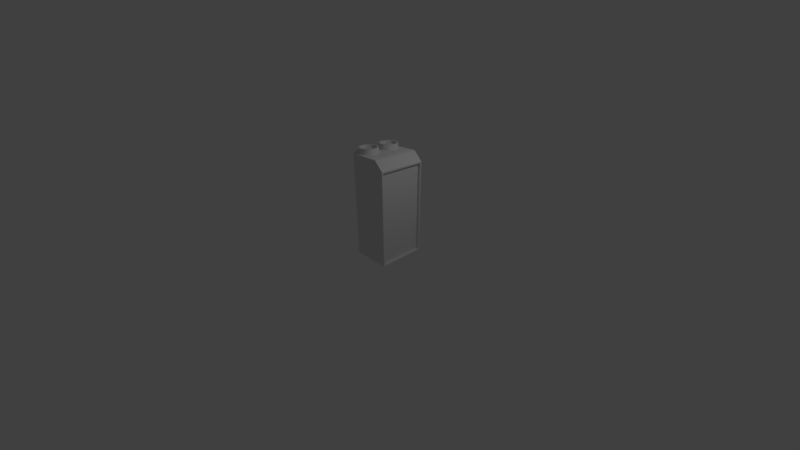 # Source: powercell1.blend  (saved by Blender 2.79.0; exported with 4.5.12 LTS)
import bpy
from mathutils import Matrix  # noqa: F401  (used for matrix-valued properties, if any)

bpy.ops.wm.read_factory_settings(use_empty=True)
scene = bpy.context.scene
scene.name = 'Scene'

# ---- collections
col_collection_1 = bpy.data.collections.new('Collection 1'); scene.collection.children.link(col_collection_1)

# ---- materials (node trees are filled in below, after node groups)
mat_material = bpy.data.materials.new('Material')
mat_material.alpha_threshold = 0.0
mat_material.use_transparent_shadow = False
mat_material.roughness = 0.5
mat_material.line_color = (0.0, 0.0, 0.0, 1.0)

# ---- node groups
ng_auto_smooth = bpy.data.node_groups.new('Auto Smooth', 'GeometryNodeTree')
_s = ng_auto_smooth.interface.new_socket(name='Geometry', in_out='OUTPUT', socket_type='NodeSocketGeometry')
_s = ng_auto_smooth.interface.new_socket(name='Geometry', in_out='INPUT', socket_type='NodeSocketGeometry')
_s = ng_auto_smooth.interface.new_socket(name='Angle', in_out='INPUT', socket_type='NodeSocketFloat')
_s.subtype = 'ANGLE'
_s.min_value = 0.0
_s.max_value = 3.142
ng_auto_smooth.is_modifier = True
_N = ng_auto_smooth.nodes; _L = ng_auto_smooth.links
n0 = _N.new('NodeGroupOutput'); n0.name = 'Group Output'; n0.location = (480, -100)
n1 = _N.new('NodeGroupInput'); n1.name = 'Group Input'; n1.location = (-420, -300)
n2 = _N.new('NodeGroupInput'); n2.name = 'Group Input.001'; n2.location = (-60, -100)
n3 = _N.new('GeometryNodeSetShadeSmooth'); n3.name = 'Set Shade Smooth'; n3.location = (120, -100)
n3.domain = 'EDGE'
n4 = _N.new('GeometryNodeSetShadeSmooth'); n4.name = 'Set Shade Smooth.001'; n4.location = (300, -100)
n5 = _N.new('GeometryNodeInputMeshEdgeAngle'); n5.name = 'Edge Angle'; n5.location = (-420, -220)
n6 = _N.new('GeometryNodeInputEdgeSmooth'); n6.name = 'Is Edge Smooth'; n6.location = (-60, -160)
n7 = _N.new('GeometryNodeInputShadeSmooth'); n7.name = 'Is Face Smooth'; n7.location = (-240, -340)
n8 = _N.new('FunctionNodeBooleanMath'); n8.name = 'Boolean Math'; n8.location = (-60, -220)
n9 = _N.new('FunctionNodeCompare'); n9.name = 'Compare'; n9.location = (-240, -180)
n9.operation = 'LESS_EQUAL'
_L.new(n5.outputs[0], n9.inputs[0])
_L.new(n4.outputs[0], n0.inputs[0])
_L.new(n1.outputs[1], n9.inputs[1])
_L.new(n9.outputs[0], n8.inputs[0])
_L.new(n7.outputs[0], n8.inputs[1])
_L.new(n2.outputs[0], n3.inputs[0])
_L.new(n6.outputs[0], n3.inputs[1])
_L.new(n3.outputs[0], n4.inputs[0])
_L.new(n8.outputs[0], n3.inputs[2])
n0.is_active_output = True

# ---- material node trees

# ---- world
world_world = bpy.data.worlds.new('World'); scene.world = world_world
world_world.color = (0.05088, 0.05088, 0.05088)
world_world.use_sun_shadow = False
world_world.sun_shadow_jitter_overblur = 0.0
world_world.cycles.sampling_method = 'MANUAL'

# ---- cameras
cam_camera = bpy.data.cameras.new('Camera')
cam_camera.clip_end = 100.0
cam_camera.lens = 14.66
cam_camera.sensor_width = 32.0
cam_camera.sensor_height = 18.0
cam_camera.ortho_scale = 7.314
cam_camera.dof.focus_distance = 0.0
cam_camera.dof.aperture_fstop = 128.0

# ---- lights
light_lamp = bpy.data.lights.new('Lamp', 'POINT')
light_lamp.transmission_factor = 0.0
light_lamp.cutoff_distance = 30.0
light_lamp.energy = 100.0
light_lamp.shadow_buffer_clip_start = 1.001
light_lamp.shadow_soft_size = 0.1
light_lamp.shadow_maximum_resolution = 0.006
light_lamp.use_absolute_resolution = True

# ---- meshes
me_cube = bpy.data.meshes.new('Cube')
me_cube.from_pydata([(0.3525, 0.356, -0.211), (0.3525, -0.356, -0.211), (-0.3101, -0.3336, -0.2309), (-0.3101, 0.3336, -0.2309), (0.3525, -2.98e-08, -0.211), (-0.3101, 1.091e-07, -0.2309), (-0.3525, 2.98e-08, 1.382), (-0.04709, -0.08259, 1.382), (-0.2579, -0.08259, 1.382), (-0.2579, -0.2934, 1.382), (-0.04709, -0.2934, 1.382), (-0.04709, 0.2934, 1.382), (-0.2579, 0.2934, 1.382), (-0.2579, 0.08259, 1.382), (-0.04709, 0.08259, 1.382), (-0.1525, -0.03893, 1.382), (-0.00343, -0.188, 1.382), (-0.3015, -0.188, 1.382), (-0.1525, -0.337, 1.382), (-0.1525, 0.337, 1.382), (-0.00343, 0.188, 1.382), (-0.3015, 0.188, 1.382), (-0.1525, 0.03893, 1.382), (-0.09545, -0.05028, 1.382), (-0.01478, -0.245, 1.382), (-0.2902, -0.1309, 1.382), (-0.2095, -0.3257, 1.382), (-0.2095, 0.3257, 1.382), (-0.01478, 0.1309, 1.382), (-0.2902, 0.245, 1.382), (-0.09545, 0.05028, 1.382), (-0.2095, -0.05028, 1.382), (-0.01478, -0.1309, 1.382), (-0.2902, -0.245, 1.382), (-0.09545, -0.3257, 1.382), (-0.09545, 0.3257, 1.382), (-0.01478, 0.245, 1.382), (-0.2902, 0.1309, 1.382), (-0.2095, 0.05028, 1.382), (-0.104, -0.071, 1.465), (-0.06295, -0.09845, 1.465), (-0.0355, -0.2364, 1.465), (-0.06295, -0.2775, 1.465), (-0.2695, -0.1395, 1.465), (-0.242, -0.09845, 1.465), (-0.2009, -0.305, 1.465), (-0.242, -0.2775, 1.465), (-0.2009, 0.305, 1.465), (-0.242, 0.2775, 1.465), (-0.0355, 0.1395, 1.465), (-0.06295, 0.09845, 1.465), (-0.2695, 0.2364, 1.465), (-0.104, 0.071, 1.465), (-0.2009, -0.071, 1.465), (-0.1525, -0.06136, 1.465), (-0.0355, -0.1395, 1.465), (-0.02586, -0.188, 1.465), (-0.2695, -0.2364, 1.465), (-0.2791, -0.188, 1.465), (-0.104, -0.305, 1.465), (-0.1525, -0.3146, 1.465), (-0.104, 0.305, 1.465), (-0.1525, 0.3146, 1.465), (-0.0355, 0.2364, 1.465), (-0.02586, 0.188, 1.465), (-0.2695, 0.1395, 1.465), (-0.2791, 0.188, 1.465), (-0.2009, 0.071, 1.465), (-0.1525, 0.06136, 1.465), (-0.06295, 0.2775, 1.465), (-0.242, 0.09845, 1.465), (0.3525, 0.356, 1.224), (0.3525, -0.356, 1.224), (0.3525, -2.206e-07, 1.224), (0.3101, -2.98e-08, -0.2309), (0.3101, -0.3336, -0.2309), (0.3101, 0.3336, -0.2309), (0.3525, -0.376, 1.244), (0.3525, -2.206e-07, 1.244), (0.3525, 0.376, 1.244), (0.308, -2.113e-07, 1.224), (0.308, -2.049e-08, -0.211), (0.308, -0.356, -0.211), (0.308, 0.356, -0.211), (0.308, -0.356, 1.224), (0.308, 0.356, 1.224), (0.3525, -2.98e-08, -0.2309), (0.3525, -0.376, -0.2309), (0.3525, 0.376, -0.2309), (-0.3525, 1.192e-07, -0.2309), (0.3101, -2.98e-08, -0.2121), (-0.3101, 1.091e-07, -0.2121), (0.3101, -0.3336, -0.2121), (0.3101, 0.3336, -0.2121), (-0.3101, 0.3336, -0.2121), (-0.3101, -0.3336, -0.2121), (0.2059, 0.3457, 1.382), (0.2214, 0.3489, 1.375), (0.2059, 0.376, 1.382), (0.2214, 0.376, 1.375), (0.2214, -0.3489, 1.375), (0.2059, -0.3457, 1.382), (0.2214, -0.376, 1.375), (0.2059, -0.376, 1.382), (0.2214, -1.753e-07, 1.375), (0.2059, -1.688e-07, 1.382), (-0.09545, -0.05028, 1.465), (-0.04709, -0.08259, 1.465), (-0.01478, -0.245, 1.465), (-0.04709, -0.2934, 1.465), (-0.2902, -0.1309, 1.465), (-0.2579, -0.08259, 1.465), (-0.2095, -0.3257, 1.465), (-0.2579, -0.2934, 1.465), (-0.2095, 0.3257, 1.465), (-0.2579, 0.2934, 1.465), (-0.01478, 0.1309, 1.465), (-0.04709, 0.08259, 1.465), (-0.2902, 0.245, 1.465), (-0.09545, 0.05028, 1.465), (-0.2095, -0.05028, 1.465), (-0.1525, -0.03893, 1.465), (-0.01478, -0.1309, 1.465), (-0.00343, -0.188, 1.465), (-0.2902, -0.245, 1.465), (-0.3015, -0.188, 1.465), (-0.09545, -0.3257, 1.465), (-0.1525, -0.337, 1.465), (-0.09545, 0.3257, 1.465), (-0.1525, 0.337, 1.465), (-0.01478, 0.245, 1.465), (-0.00343, 0.188, 1.465), (-0.2902, 0.1309, 1.465), (-0.3015, 0.188, 1.465), (-0.2095, 0.05028, 1.465), (-0.1525, 0.03893, 1.465), (-0.04709, 0.2934, 1.465), (-0.2579, 0.08259, 1.465), (-0.122, -0.1144, 1.404), (-0.0962, -0.1317, 1.404), (-0.07894, -0.2185, 1.404), (-0.0962, -0.2443, 1.404), (-0.226, -0.1575, 1.404), (-0.2088, -0.1317, 1.404), (-0.183, -0.2615, 1.404), (-0.2088, -0.2443, 1.404), (-0.183, 0.2615, 1.404), (-0.2088, 0.2443, 1.404), (-0.07894, 0.1575, 1.404), (-0.0962, 0.1317, 1.404), (-0.226, 0.2185, 1.404), (-0.122, 0.1144, 1.404), (-0.183, -0.1144, 1.404), (-0.1525, -0.1084, 1.404), (-0.07894, -0.1575, 1.404), (-0.07288, -0.188, 1.404), (-0.226, -0.2185, 1.404), (-0.2321, -0.188, 1.404), (-0.122, -0.2615, 1.404), (-0.1525, -0.2676, 1.404), (-0.122, 0.2615, 1.404), (-0.1525, 0.2676, 1.404), (-0.07894, 0.2185, 1.404), (-0.07288, 0.188, 1.404), (-0.226, 0.1575, 1.404), (-0.2321, 0.188, 1.404), (-0.183, 0.1144, 1.404), (-0.1525, 0.1084, 1.404), (-0.0962, 0.2443, 1.404), (-0.2088, 0.1317, 1.404), (-0.104, -0.071, 1.404), (-0.06295, -0.09845, 1.404), (-0.0355, -0.2364, 1.404), (-0.06295, -0.2775, 1.404), (-0.2695, -0.1395, 1.404), (-0.242, -0.09845, 1.404), (-0.2009, -0.305, 1.404), (-0.242, -0.2775, 1.404), (-0.2009, 0.305, 1.404), (-0.242, 0.2775, 1.404), (-0.0355, 0.1395, 1.404), (-0.06295, 0.09845, 1.404), (-0.2695, 0.2364, 1.404), (-0.104, 0.071, 1.404), (-0.2009, -0.071, 1.404), (-0.1525, -0.06136, 1.404), (-0.0355, -0.1395, 1.404), (-0.02586, -0.188, 1.404), (-0.2695, -0.2364, 1.404), (-0.2791, -0.188, 1.404), (-0.104, -0.305, 1.404), (-0.1525, -0.3146, 1.404), (-0.104, 0.305, 1.404), (-0.1525, 0.3146, 1.404), (-0.0355, 0.2364, 1.404), (-0.02586, 0.188, 1.404), (-0.2695, 0.1395, 1.404), (-0.2791, 0.188, 1.404), (-0.2009, 0.071, 1.404), (-0.1525, 0.06136, 1.404), (-0.06295, 0.2775, 1.404), (-0.242, 0.09845, 1.404), (-0.1367, -0.1498, 1.445), (-0.1232, -0.1587, 1.445), (-0.1143, -0.2038, 1.445), (-0.1232, -0.2173, 1.445), (-0.1907, -0.1722, 1.445), (-0.1817, -0.1587, 1.445), (-0.1683, -0.2262, 1.445), (-0.1817, -0.2173, 1.445), (-0.1683, 0.2262, 1.445), (-0.1817, 0.2173, 1.445), (-0.1143, 0.1722, 1.445), (-0.1232, 0.1587, 1.445), (-0.1907, 0.2038, 1.445), (-0.1367, 0.1498, 1.445), (-0.1683, -0.1498, 1.445), (-0.1525, -0.1466, 1.445), (-0.1143, -0.1722, 1.445), (-0.1111, -0.188, 1.445), (-0.1907, -0.2038, 1.445), (-0.1939, -0.188, 1.445), (-0.1367, -0.2262, 1.445), (-0.1525, -0.2294, 1.445), (-0.1367, 0.2262, 1.445), (-0.1525, 0.2294, 1.445), (-0.1143, 0.2038, 1.445), (-0.1111, 0.188, 1.445), (-0.1907, 0.1722, 1.445), (-0.1939, 0.188, 1.445), (-0.1683, 0.1498, 1.445), (-0.1525, 0.1466, 1.445), (-0.1525, 0.1745, 1.445), (-0.1525, 0.2015, 1.445), (-0.1525, 0.188, 1.445), (-0.1174, 0.188, 1.445), (-0.1876, 0.188, 1.445), (-0.1525, -0.2015, 1.445), (-0.1525, -0.1745, 1.445), (-0.1525, -0.188, 1.445), (-0.1174, -0.188, 1.445), (-0.1876, -0.188, 1.445), (-0.1232, 0.2173, 1.445), (-0.1817, 0.1587, 1.445), (-0.1876, -0.1745, 1.445), (-0.1174, -0.1745, 1.445), (-0.1174, -0.2015, 1.445), (-0.1876, 0.2015, 1.445), (-0.1174, 0.2015, 1.445), (-0.1174, 0.1745, 1.445), (-0.1876, 0.1745, 1.445), (-0.1876, -0.2015, 1.445), (-0.3525, -0.2819, 1.382), (-0.2584, -0.376, 1.382), (-0.2816, -0.3141, 1.382), (-0.2584, 0.376, 1.382), (-0.3525, 0.2819, 1.382), (-0.2816, 0.3141, 1.382), (-0.3525, 0.2819, -0.2309), (-0.2584, 0.376, -0.2309), (-0.3101, 0.3336, -0.2309), (-0.2584, -0.376, -0.2309), (-0.3525, -0.2819, -0.2309), (-0.3101, -0.3336, -0.2309)], [], [(75, 2, 95, 92), (38, 22, 135, 134), (87, 77, 102, 103, 253, 261), (98, 99, 79, 88, 259, 255), (257, 256, 6, 13, 37, 21, 29, 12), (89, 6, 256, 258), (6, 252, 254, 9, 33, 17, 25, 8), (76, 3, 260, 259, 88), (19, 27, 114, 129), (76, 74, 90, 93), (254, 253, 103, 101, 10, 34, 18, 26, 9), (73, 72, 84, 80), (105, 6, 8, 31, 15, 23, 7), (6, 105, 14, 30, 22, 38, 13), (96, 98, 255, 257, 12, 27, 19, 35, 11), (104, 100, 77, 78), (14, 28, 116, 117), (21, 37, 132, 133), (26, 18, 127, 112), (27, 12, 115, 114), (20, 36, 130, 131), (25, 17, 125, 110), (13, 38, 134, 137), (35, 19, 129, 128), (24, 16, 123, 108), (37, 13, 137, 132), (18, 34, 126, 127), (23, 15, 121, 106), (36, 11, 136, 130), (17, 33, 124, 125), (11, 35, 128, 136), (16, 32, 122, 123), (9, 26, 112, 113), (34, 10, 109, 126), (15, 31, 120, 121), (8, 25, 110, 111), (33, 9, 113, 124), (10, 24, 108, 109), (32, 7, 107, 122), (7, 23, 106, 107), (31, 8, 111, 120), (22, 30, 119, 135), (29, 21, 133, 118), (30, 14, 117, 119), (28, 20, 131, 116), (12, 29, 118, 115), (54, 53, 184, 185), (49, 64, 195, 180), (52, 50, 181, 183), (62, 47, 178, 193), (48, 51, 182, 179), (45, 60, 191, 176), (50, 49, 180, 181), (43, 58, 189, 174), (70, 67, 198, 201), (47, 48, 179, 178), (41, 56, 187, 172), (65, 70, 201, 196), (46, 45, 176, 177), (39, 54, 185, 170), (63, 69, 200, 194), (44, 43, 174, 175), (67, 68, 199, 198), (69, 61, 192, 200), (42, 41, 172, 173), (66, 65, 196, 197), (59, 42, 173, 190), (40, 39, 170, 171), (64, 63, 194, 195), (57, 46, 177, 188), (61, 62, 193, 192), (55, 40, 171, 186), (60, 59, 190, 191), (53, 44, 175, 184), (58, 57, 188, 189), (68, 52, 183, 199), (56, 55, 186, 187), (51, 66, 197, 182), (97, 104, 78, 79), (101, 105, 7, 32, 16, 24, 10), (77, 100, 102), (105, 96, 11, 36, 20, 28, 14), (0, 71, 85, 83), (4, 1, 87, 86), (0, 4, 86, 88), (72, 73, 78, 77), (73, 71, 79, 78), (71, 0, 88, 79), (1, 72, 77, 87), (81, 80, 84, 82), (83, 85, 80, 81), (1, 4, 81, 82), (72, 1, 82, 84), (71, 73, 80, 85), (4, 0, 83, 81), (75, 74, 86, 87), (3, 5, 89, 258, 260), (5, 2, 263, 262, 89), (2, 75, 87, 261, 263), (74, 76, 88, 86), (90, 92, 95, 91), (93, 90, 91, 94), (74, 75, 92, 90), (2, 5, 91, 95), (5, 3, 94, 91), (3, 76, 93, 94), (98, 96, 97, 99), (101, 103, 102, 100), (105, 101, 100, 104), (96, 105, 104, 97), (97, 79, 99), (39, 40, 107, 106), (41, 42, 109, 108), (43, 44, 111, 110), (45, 46, 113, 112), (48, 47, 114, 115), (49, 50, 117, 116), (51, 48, 115, 118), (50, 52, 119, 117), (53, 54, 121, 120), (55, 56, 123, 122), (57, 58, 125, 124), (59, 60, 127, 126), (62, 61, 128, 129), (63, 64, 131, 130), (65, 66, 133, 132), (68, 67, 134, 135), (54, 39, 106, 121), (56, 41, 108, 123), (58, 43, 110, 125), (60, 45, 112, 127), (47, 62, 129, 114), (64, 49, 116, 131), (66, 51, 118, 133), (52, 68, 135, 119), (44, 53, 120, 111), (40, 55, 122, 107), (46, 57, 124, 113), (42, 59, 126, 109), (61, 69, 136, 128), (69, 63, 130, 136), (70, 65, 132, 137), (67, 70, 137, 134), (141, 140, 204, 205), (165, 164, 228, 229), (158, 141, 205, 222), (139, 138, 202, 203), (163, 162, 226, 227), (156, 145, 209, 220), (160, 161, 225, 224), (154, 139, 203, 218), (159, 158, 222, 223), (152, 143, 207, 216), (157, 156, 220, 221), (167, 151, 215, 231), (155, 154, 218, 219), (150, 165, 229, 214), (153, 152, 216, 217), (148, 163, 227, 212), (151, 149, 213, 215), (161, 146, 210, 225), (147, 150, 214, 211), (144, 159, 223, 208), (149, 148, 212, 213), (142, 157, 221, 206), (169, 166, 230, 243), (146, 147, 211, 210), (140, 155, 219, 204), (164, 169, 243, 228), (145, 144, 208, 209), (138, 153, 217, 202), (162, 168, 242, 226), (143, 142, 206, 207), (166, 167, 231, 230), (168, 160, 224, 242), (138, 139, 171, 170), (140, 141, 173, 172), (142, 143, 175, 174), (144, 145, 177, 176), (147, 146, 178, 179), (148, 149, 181, 180), (150, 147, 179, 182), (149, 151, 183, 181), (152, 153, 185, 184), (154, 155, 187, 186), (156, 157, 189, 188), (158, 159, 191, 190), (161, 160, 192, 193), (162, 163, 195, 194), (164, 165, 197, 196), (167, 166, 198, 199), (153, 138, 170, 185), (155, 140, 172, 187), (157, 142, 174, 189), (159, 144, 176, 191), (146, 161, 193, 178), (163, 148, 180, 195), (165, 150, 182, 197), (151, 167, 199, 183), (143, 152, 184, 175), (139, 154, 186, 171), (145, 156, 188, 177), (141, 158, 190, 173), (160, 168, 200, 192), (168, 162, 194, 200), (169, 164, 196, 201), (166, 169, 201, 198), (251, 220, 209, 208), (250, 228, 243, 230), (249, 232, 231, 215), (248, 233, 234, 235), (247, 214, 229, 236), (246, 237, 223, 222), (245, 238, 239, 240), (244, 206, 221, 241), (238, 244, 241, 239), (217, 216, 244, 238), (216, 207, 206, 244), (218, 245, 240, 219), (203, 202, 245, 218), (202, 217, 238, 245), (204, 246, 222, 205), (219, 240, 246, 204), (240, 239, 237, 246), (233, 247, 236, 234), (225, 210, 247, 233), (210, 211, 214, 247), (226, 248, 235, 227), (242, 224, 248, 226), (224, 225, 233, 248), (212, 249, 215, 213), (227, 235, 249, 212), (235, 234, 232, 249), (232, 250, 230, 231), (234, 236, 250, 232), (236, 229, 228, 250), (237, 251, 208, 223), (239, 241, 251, 237), (241, 221, 220, 251), (252, 253, 254), (255, 256, 257), (258, 259, 260), (261, 262, 263), (261, 253, 252, 262), (258, 256, 255, 259), (262, 252, 6, 89)])
me_cube.polygons.foreach_set('use_smooth', [True] * 246)
me_cube.materials.append(mat_material)
me_cube.use_remesh_preserve_volume = False
me_cube.use_remesh_preserve_attributes = False
me_cube.use_mirror_vertex_groups = False
me_cube.update()

# ---- objects
ob_cube = bpy.data.objects.new('Cube', me_cube)
ob_lamp = bpy.data.objects.new('Lamp', light_lamp)
ob_camera = bpy.data.objects.new('Camera', cam_camera)

# ---- transforms, parenting, visibility, modifiers, constraints
ob_cube.location = (0.0, 0.0, 0.0)
ob_cube.scale = (1.918, 1.918, 1.918)
ob_cube.lock_rotations_4d = False
ob_cube.empty_display_type = 'ARROWS'
ob_cube.lineart.crease_threshold = 0.0
_m = ob_cube.modifiers.new('Auto Smooth', 'NODES')
_m.node_group = ng_auto_smooth
_gi = [s.identifier for s in ng_auto_smooth.interface.items_tree if s.item_type == 'SOCKET' and s.in_out == 'INPUT']
_m[_gi[1]] = 0.5236  # Angle
ob_lamp.location = (4.076, 1.005, 5.904)
ob_lamp.rotation_euler = (0.6503, 0.05522, 1.866)
ob_lamp.lock_rotations_4d = False
ob_lamp.empty_display_type = 'ARROWS'
ob_lamp.color = (0.0, 0.0, 0.0, 0.0)
ob_lamp.lineart.crease_threshold = 0.0
ob_camera.location = (7.481, -6.508, 5.344)
ob_camera.rotation_euler = (1.109, 0.0, 0.8149)
ob_camera.lock_rotations_4d = False
ob_camera.empty_display_type = 'ARROWS'
ob_camera.color = (0.0, 0.0, 0.0, 0.0)
ob_camera.display_type = 'WIRE'
ob_camera.lineart.crease_threshold = 0.0

# ---- collection membership
col_collection_1.objects.link(ob_cube)
col_collection_1.objects.link(ob_lamp)
col_collection_1.objects.link(ob_camera)

# ---- scene / render settings (as saved in the file)
scene.camera = ob_camera
scene.frame_start = 1; scene.frame_end = 250; scene.frame_set(1)
scene.render.engine = 'BLENDER_EEVEE_NEXT'
scene.render.resolution_percentage = 50
scene.render.dither_intensity = 0.0
scene.cycles.use_denoising = False
scene.cycles.samples = 128
scene.cycles.sampling_pattern = 'TABULATED_SOBOL'
scene.cycles.use_adaptive_sampling = False
scene.cycles.use_light_tree = False
scene.cycles.blur_glossy = 0.0
scene.cycles.sample_clamp_indirect = 0.0
scene.view_settings.view_transform = 'Standard'
bpy.context.view_layer.update()
